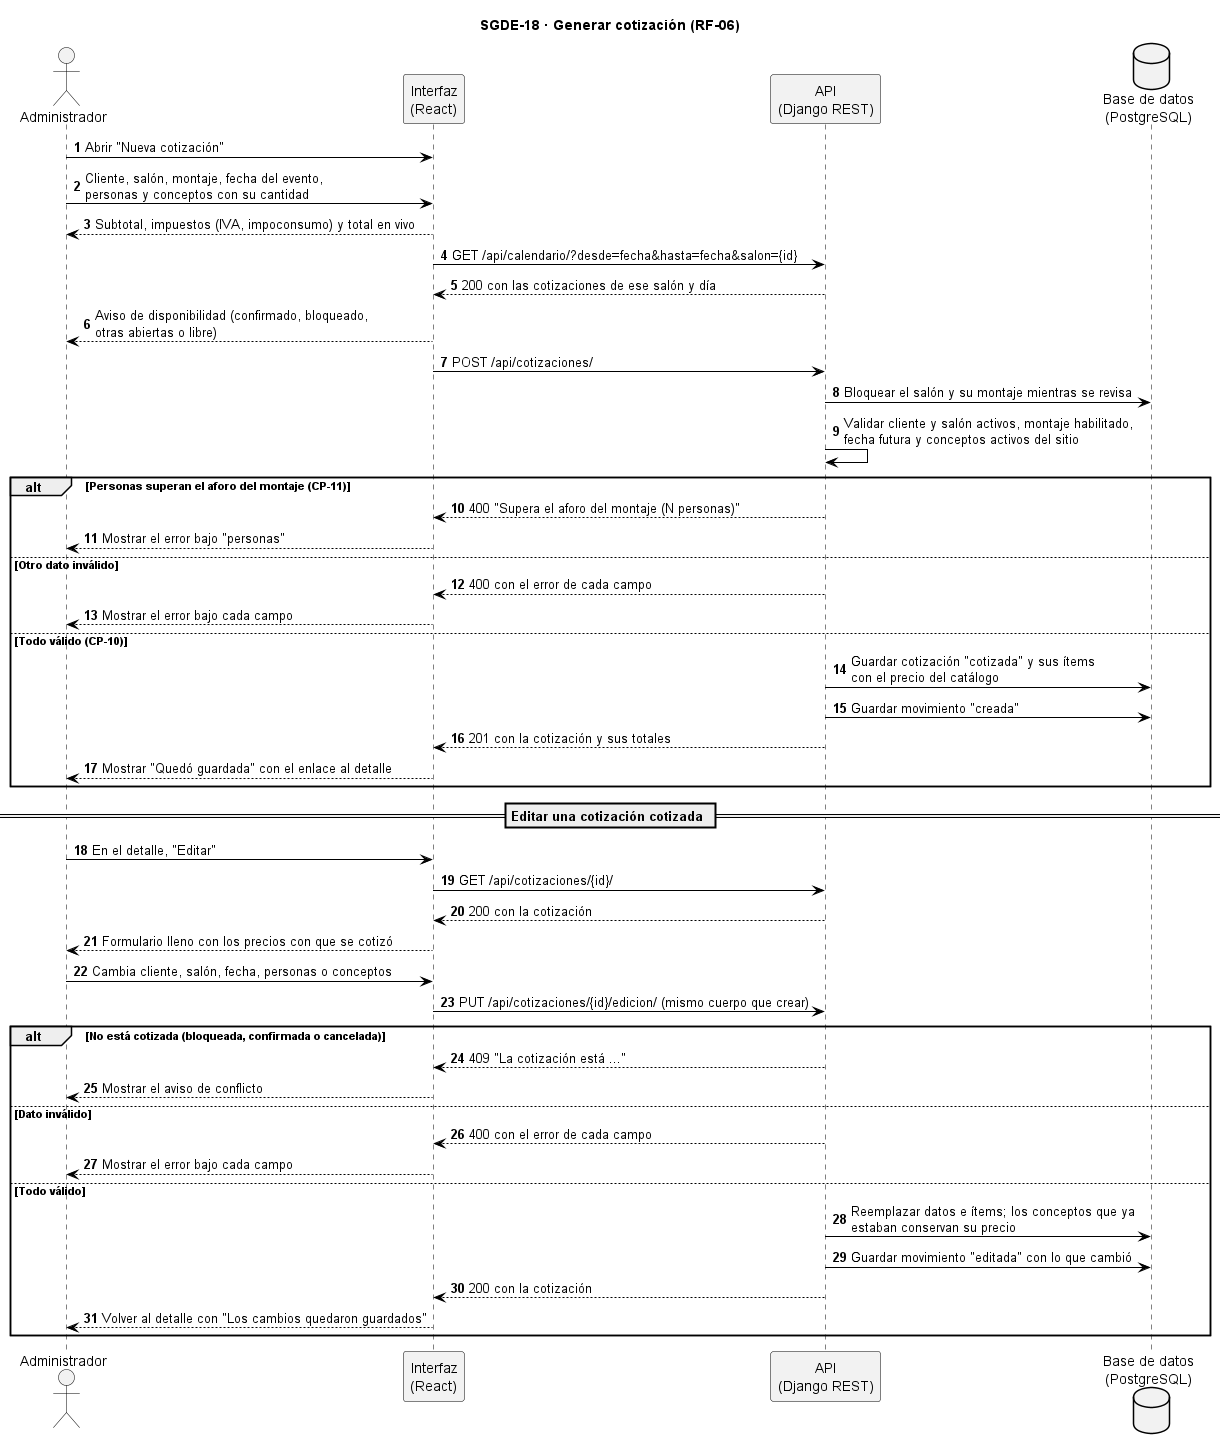

The diagram above was rendered by PlantUML. Its source (embedded in the PNG):
@startuml SGDE-18_Generar_cotizacion_secuencia
title SGDE-18 · Generar cotización (RF-06)
skinparam backgroundColor white
skinparam sequence {
  ArrowColor black
  LifeLineBorderColor black
  ParticipantBorderColor black
  ParticipantBackgroundColor #F2F2F2
  ActorBorderColor black
  ActorBackgroundColor #F2F2F2
}
skinparam database {
  BackgroundColor #F2F2F2
  BorderColor black
}
skinparam note {
  BackgroundColor #FFFBEA
  BorderColor #B8A86B
}
autonumber

actor "Administrador" as AD
participant "Interfaz\n(React)" as UI
participant "API\n(Django REST)" as SI
database "Base de datos\n(PostgreSQL)" as BD

AD -> UI : Abrir "Nueva cotización"
AD -> UI : Cliente, salón, montaje, fecha del evento,\npersonas y conceptos con su cantidad
UI --> AD : Subtotal, impuestos (IVA, impoconsumo) y total en vivo
UI -> SI : GET /api/calendario/?desde=fecha&hasta=fecha&salon={id}
SI --> UI : 200 con las cotizaciones de ese salón y día
UI --> AD : Aviso de disponibilidad (confirmado, bloqueado,\notras abiertas o libre)
UI -> SI : POST /api/cotizaciones/
SI -> BD : Bloquear el salón y su montaje mientras se revisa
SI -> SI : Validar cliente y salón activos, montaje habilitado,\nfecha futura y conceptos activos del sitio
alt Personas superan el aforo del montaje (CP-11)
  SI --> UI : 400 "Supera el aforo del montaje (N personas)"
  UI --> AD : Mostrar el error bajo "personas"
else Otro dato inválido
  SI --> UI : 400 con el error de cada campo
  UI --> AD : Mostrar el error bajo cada campo
else Todo válido (CP-10)
  SI -> BD : Guardar cotización "cotizada" y sus ítems\ncon el precio del catálogo
  SI -> BD : Guardar movimiento "creada"
  SI --> UI : 201 con la cotización y sus totales
  UI --> AD : Mostrar "Quedó guardada" con el enlace al detalle
end

== Editar una cotización cotizada ==
AD -> UI : En el detalle, "Editar"
UI -> SI : GET /api/cotizaciones/{id}/
SI --> UI : 200 con la cotización
UI --> AD : Formulario lleno con los precios con que se cotizó
AD -> UI : Cambia cliente, salón, fecha, personas o conceptos
UI -> SI : PUT /api/cotizaciones/{id}/edicion/ (mismo cuerpo que crear)
alt No está cotizada (bloqueada, confirmada o cancelada)
  SI --> UI : 409 "La cotización está ..."
  UI --> AD : Mostrar el aviso de conflicto
else Dato inválido
  SI --> UI : 400 con el error de cada campo
  UI --> AD : Mostrar el error bajo cada campo
else Todo válido
  SI -> BD : Reemplazar datos e ítems; los conceptos que ya\nestaban conservan su precio
  SI -> BD : Guardar movimiento "editada" con lo que cambió
  SI --> UI : 200 con la cotización
  UI --> AD : Volver al detalle con "Los cambios quedaron guardados"
end
@enduml